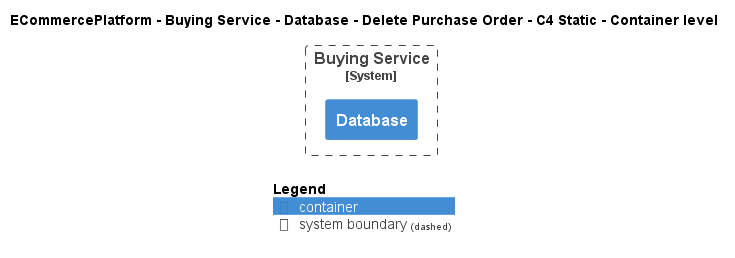

The diagram above was rendered by PlantUML. Its source (embedded in the PNG):
@startuml
!include ..\..\..\..\..\..\..\.c4s\C4_Container.puml

AddElementTag("c4interflow:lifecycle:new", $bgColor=green, $fontColor=#ffffff, $borderColor=green, $shadowing="False")
AddElementTag("c4interflow:lifecycle:changed", $bgColor=orange, $fontColor=#ffffff, $borderColor=orange, $shadowing="False")
AddElementTag("c4interflow:lifecycle:removed", $bgColor=red, $fontColor=#ffffff, $borderColor=red, $shadowing="False")

AddRelTag("c4interflow:lifecycle:new", $textColor=green, $lineColor=green)
AddRelTag("c4interflow:lifecycle:changed", $textColor=orange, $lineColor=orange)
AddRelTag("c4interflow:lifecycle:removed", $textColor=red, $lineColor=red)

SHOW_PERSON_PORTRAIT()
LAYOUT_TOP_DOWN()

skinparam linetype polyline

title ECommercePlatform - Buying Service - Database - Delete Purchase Order - C4 Static - Container level


System_Boundary(ECommercePlatform.SoftwareSystems.BuyingService, "Buying Service") {
    Container(ECommercePlatform.SoftwareSystems.BuyingService.Containers.Database, "Database", "", "")
}



SHOW_LEGEND()
@enduml